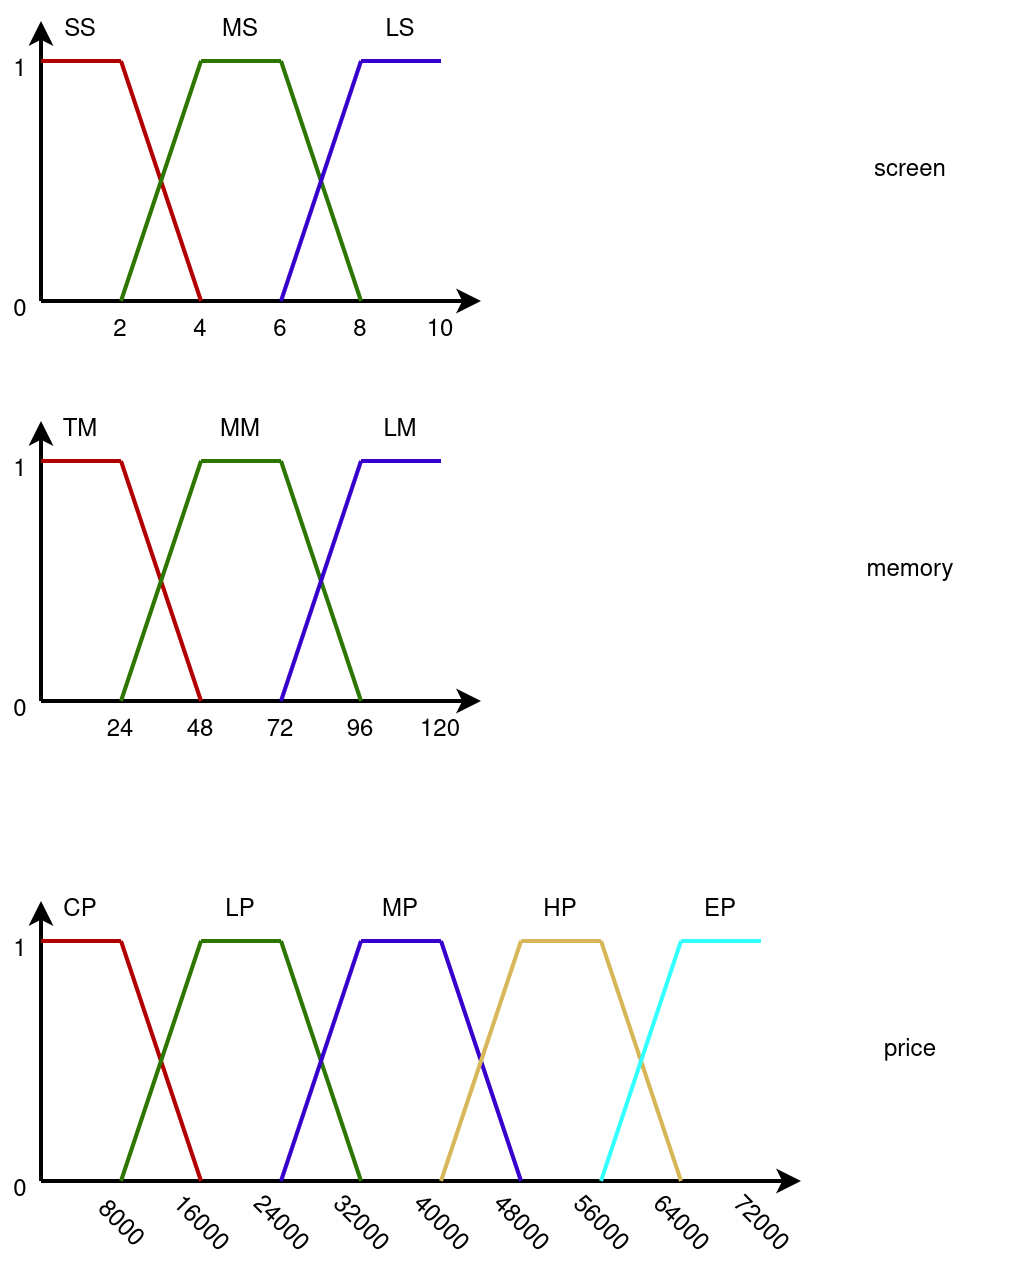

The diagram above was exported from draw.io. Its source (the exported page's mxGraphModel, read from the mxfile embedded in the PNG):
<mxGraphModel dx="683" dy="432" grid="1" gridSize="10" guides="1" tooltips="1" connect="1" arrows="1" fold="1" page="1" pageScale="1" pageWidth="850" pageHeight="1100" math="0" shadow="0">
  <root>
    <mxCell id="0" />
    <mxCell id="1" parent="0" />
    <mxCell id="Vo8k61gLhJnl6kPUMnsq-1" value="" style="endArrow=classic;html=1;rounded=0;strokeWidth=2;" edge="1" parent="1">
      <mxGeometry width="50" height="50" relative="1" as="geometry">
        <mxPoint x="40" y="400" as="sourcePoint" />
        <mxPoint x="40" y="260" as="targetPoint" />
      </mxGeometry>
    </mxCell>
    <mxCell id="Vo8k61gLhJnl6kPUMnsq-2" value="" style="endArrow=classic;html=1;rounded=0;strokeWidth=2;" edge="1" parent="1">
      <mxGeometry width="50" height="50" relative="1" as="geometry">
        <mxPoint x="40" y="400" as="sourcePoint" />
        <mxPoint x="260" y="400" as="targetPoint" />
      </mxGeometry>
    </mxCell>
    <mxCell id="Vo8k61gLhJnl6kPUMnsq-3" value="0" style="text;html=1;strokeColor=none;fillColor=none;align=center;verticalAlign=middle;whiteSpace=wrap;rounded=0;" vertex="1" parent="1">
      <mxGeometry x="20" y="390" width="20" height="30" as="geometry" />
    </mxCell>
    <mxCell id="Vo8k61gLhJnl6kPUMnsq-4" value="1" style="text;html=1;strokeColor=none;fillColor=none;align=center;verticalAlign=middle;whiteSpace=wrap;rounded=0;" vertex="1" parent="1">
      <mxGeometry x="20" y="270" width="20" height="30" as="geometry" />
    </mxCell>
    <mxCell id="Vo8k61gLhJnl6kPUMnsq-5" value="" style="endArrow=none;html=1;rounded=0;fillColor=#e51400;strokeColor=#B20000;strokeWidth=2;" edge="1" parent="1">
      <mxGeometry width="50" height="50" relative="1" as="geometry">
        <mxPoint x="40" y="280" as="sourcePoint" />
        <mxPoint x="80" y="280" as="targetPoint" />
      </mxGeometry>
    </mxCell>
    <mxCell id="Vo8k61gLhJnl6kPUMnsq-6" value="" style="endArrow=none;html=1;rounded=0;fillColor=#e51400;strokeColor=#B20000;strokeWidth=2;" edge="1" parent="1">
      <mxGeometry width="50" height="50" relative="1" as="geometry">
        <mxPoint x="80" y="280" as="sourcePoint" />
        <mxPoint x="120" y="400" as="targetPoint" />
      </mxGeometry>
    </mxCell>
    <mxCell id="Vo8k61gLhJnl6kPUMnsq-7" value="" style="endArrow=none;html=1;rounded=0;strokeWidth=2;fillColor=#60a917;strokeColor=#2D7600;" edge="1" parent="1">
      <mxGeometry width="50" height="50" relative="1" as="geometry">
        <mxPoint x="120" y="280" as="sourcePoint" />
        <mxPoint x="80" y="400" as="targetPoint" />
      </mxGeometry>
    </mxCell>
    <mxCell id="Vo8k61gLhJnl6kPUMnsq-8" value="" style="endArrow=none;html=1;rounded=0;strokeWidth=2;fillColor=#60a917;strokeColor=#2D7600;" edge="1" parent="1">
      <mxGeometry width="50" height="50" relative="1" as="geometry">
        <mxPoint x="160" y="280" as="sourcePoint" />
        <mxPoint x="200" y="400" as="targetPoint" />
      </mxGeometry>
    </mxCell>
    <mxCell id="Vo8k61gLhJnl6kPUMnsq-9" value="" style="endArrow=none;html=1;rounded=0;strokeWidth=2;fillColor=#60a917;strokeColor=#2D7600;" edge="1" parent="1">
      <mxGeometry width="50" height="50" relative="1" as="geometry">
        <mxPoint x="120" y="280" as="sourcePoint" />
        <mxPoint x="160" y="280" as="targetPoint" />
      </mxGeometry>
    </mxCell>
    <mxCell id="Vo8k61gLhJnl6kPUMnsq-10" value="" style="endArrow=none;html=1;rounded=0;strokeWidth=2;fillColor=#6a00ff;strokeColor=#3700CC;" edge="1" parent="1">
      <mxGeometry width="50" height="50" relative="1" as="geometry">
        <mxPoint x="200" y="280" as="sourcePoint" />
        <mxPoint x="160" y="400" as="targetPoint" />
      </mxGeometry>
    </mxCell>
    <mxCell id="Vo8k61gLhJnl6kPUMnsq-11" value="" style="endArrow=none;html=1;rounded=0;strokeWidth=2;fillColor=#6a00ff;strokeColor=#3700CC;" edge="1" parent="1">
      <mxGeometry width="50" height="50" relative="1" as="geometry">
        <mxPoint x="240" y="280" as="sourcePoint" />
        <mxPoint x="200" y="280" as="targetPoint" />
      </mxGeometry>
    </mxCell>
    <mxCell id="Vo8k61gLhJnl6kPUMnsq-12" value="24" style="text;html=1;strokeColor=none;fillColor=none;align=center;verticalAlign=middle;whiteSpace=wrap;rounded=0;" vertex="1" parent="1">
      <mxGeometry x="70" y="400" width="20" height="30" as="geometry" />
    </mxCell>
    <mxCell id="Vo8k61gLhJnl6kPUMnsq-13" value="48" style="text;html=1;strokeColor=none;fillColor=none;align=center;verticalAlign=middle;whiteSpace=wrap;rounded=0;" vertex="1" parent="1">
      <mxGeometry x="110" y="400" width="20" height="30" as="geometry" />
    </mxCell>
    <mxCell id="Vo8k61gLhJnl6kPUMnsq-14" value="72" style="text;html=1;strokeColor=none;fillColor=none;align=center;verticalAlign=middle;whiteSpace=wrap;rounded=0;" vertex="1" parent="1">
      <mxGeometry x="150" y="400" width="20" height="30" as="geometry" />
    </mxCell>
    <mxCell id="Vo8k61gLhJnl6kPUMnsq-15" value="96" style="text;html=1;strokeColor=none;fillColor=none;align=center;verticalAlign=middle;whiteSpace=wrap;rounded=0;" vertex="1" parent="1">
      <mxGeometry x="190" y="400" width="20" height="30" as="geometry" />
    </mxCell>
    <mxCell id="Vo8k61gLhJnl6kPUMnsq-16" value="memory" style="text;html=1;strokeColor=none;fillColor=none;align=center;verticalAlign=middle;whiteSpace=wrap;rounded=0;" vertex="1" parent="1">
      <mxGeometry x="421" y="320" width="108" height="30" as="geometry" />
    </mxCell>
    <mxCell id="Vo8k61gLhJnl6kPUMnsq-17" value="" style="endArrow=classic;html=1;rounded=0;strokeWidth=2;" edge="1" parent="1">
      <mxGeometry width="50" height="50" relative="1" as="geometry">
        <mxPoint x="40" y="200" as="sourcePoint" />
        <mxPoint x="40" y="60" as="targetPoint" />
      </mxGeometry>
    </mxCell>
    <mxCell id="Vo8k61gLhJnl6kPUMnsq-18" value="" style="endArrow=classic;html=1;rounded=0;strokeWidth=2;" edge="1" parent="1">
      <mxGeometry width="50" height="50" relative="1" as="geometry">
        <mxPoint x="40" y="200" as="sourcePoint" />
        <mxPoint x="260" y="200" as="targetPoint" />
      </mxGeometry>
    </mxCell>
    <mxCell id="Vo8k61gLhJnl6kPUMnsq-19" value="0" style="text;html=1;strokeColor=none;fillColor=none;align=center;verticalAlign=middle;whiteSpace=wrap;rounded=0;" vertex="1" parent="1">
      <mxGeometry x="20" y="190" width="20" height="30" as="geometry" />
    </mxCell>
    <mxCell id="Vo8k61gLhJnl6kPUMnsq-20" value="1" style="text;html=1;strokeColor=none;fillColor=none;align=center;verticalAlign=middle;whiteSpace=wrap;rounded=0;" vertex="1" parent="1">
      <mxGeometry x="20" y="70" width="20" height="30" as="geometry" />
    </mxCell>
    <mxCell id="Vo8k61gLhJnl6kPUMnsq-21" value="" style="endArrow=none;html=1;rounded=0;fillColor=#e51400;strokeColor=#B20000;strokeWidth=2;" edge="1" parent="1">
      <mxGeometry width="50" height="50" relative="1" as="geometry">
        <mxPoint x="40" y="80" as="sourcePoint" />
        <mxPoint x="80" y="80" as="targetPoint" />
      </mxGeometry>
    </mxCell>
    <mxCell id="Vo8k61gLhJnl6kPUMnsq-22" value="" style="endArrow=none;html=1;rounded=0;fillColor=#e51400;strokeColor=#B20000;strokeWidth=2;" edge="1" parent="1">
      <mxGeometry width="50" height="50" relative="1" as="geometry">
        <mxPoint x="80" y="80" as="sourcePoint" />
        <mxPoint x="120" y="200" as="targetPoint" />
      </mxGeometry>
    </mxCell>
    <mxCell id="Vo8k61gLhJnl6kPUMnsq-23" value="" style="endArrow=none;html=1;rounded=0;strokeWidth=2;fillColor=#60a917;strokeColor=#2D7600;" edge="1" parent="1">
      <mxGeometry width="50" height="50" relative="1" as="geometry">
        <mxPoint x="120" y="80" as="sourcePoint" />
        <mxPoint x="80" y="200" as="targetPoint" />
      </mxGeometry>
    </mxCell>
    <mxCell id="Vo8k61gLhJnl6kPUMnsq-24" value="" style="endArrow=none;html=1;rounded=0;strokeWidth=2;fillColor=#60a917;strokeColor=#2D7600;" edge="1" parent="1">
      <mxGeometry width="50" height="50" relative="1" as="geometry">
        <mxPoint x="160" y="80" as="sourcePoint" />
        <mxPoint x="200" y="200" as="targetPoint" />
      </mxGeometry>
    </mxCell>
    <mxCell id="Vo8k61gLhJnl6kPUMnsq-25" value="" style="endArrow=none;html=1;rounded=0;strokeWidth=2;fillColor=#60a917;strokeColor=#2D7600;" edge="1" parent="1">
      <mxGeometry width="50" height="50" relative="1" as="geometry">
        <mxPoint x="120" y="80" as="sourcePoint" />
        <mxPoint x="160" y="80" as="targetPoint" />
      </mxGeometry>
    </mxCell>
    <mxCell id="Vo8k61gLhJnl6kPUMnsq-26" value="" style="endArrow=none;html=1;rounded=0;strokeWidth=2;fillColor=#6a00ff;strokeColor=#3700CC;" edge="1" parent="1">
      <mxGeometry width="50" height="50" relative="1" as="geometry">
        <mxPoint x="200" y="80" as="sourcePoint" />
        <mxPoint x="160" y="200" as="targetPoint" />
      </mxGeometry>
    </mxCell>
    <mxCell id="Vo8k61gLhJnl6kPUMnsq-27" value="" style="endArrow=none;html=1;rounded=0;strokeWidth=2;fillColor=#6a00ff;strokeColor=#3700CC;" edge="1" parent="1">
      <mxGeometry width="50" height="50" relative="1" as="geometry">
        <mxPoint x="240" y="80" as="sourcePoint" />
        <mxPoint x="200" y="80" as="targetPoint" />
      </mxGeometry>
    </mxCell>
    <mxCell id="Vo8k61gLhJnl6kPUMnsq-28" value="2" style="text;html=1;strokeColor=none;fillColor=none;align=center;verticalAlign=middle;whiteSpace=wrap;rounded=0;" vertex="1" parent="1">
      <mxGeometry x="70" y="200" width="20" height="30" as="geometry" />
    </mxCell>
    <mxCell id="Vo8k61gLhJnl6kPUMnsq-29" value="4" style="text;html=1;strokeColor=none;fillColor=none;align=center;verticalAlign=middle;whiteSpace=wrap;rounded=0;" vertex="1" parent="1">
      <mxGeometry x="110" y="200" width="20" height="30" as="geometry" />
    </mxCell>
    <mxCell id="Vo8k61gLhJnl6kPUMnsq-30" value="6" style="text;html=1;strokeColor=none;fillColor=none;align=center;verticalAlign=middle;whiteSpace=wrap;rounded=0;" vertex="1" parent="1">
      <mxGeometry x="150" y="200" width="20" height="30" as="geometry" />
    </mxCell>
    <mxCell id="Vo8k61gLhJnl6kPUMnsq-31" value="8" style="text;html=1;strokeColor=none;fillColor=none;align=center;verticalAlign=middle;whiteSpace=wrap;rounded=0;" vertex="1" parent="1">
      <mxGeometry x="190" y="200" width="20" height="30" as="geometry" />
    </mxCell>
    <mxCell id="Vo8k61gLhJnl6kPUMnsq-32" value="screen" style="text;html=1;strokeColor=none;fillColor=none;align=center;verticalAlign=middle;whiteSpace=wrap;rounded=0;" vertex="1" parent="1">
      <mxGeometry x="421" y="120" width="108" height="30" as="geometry" />
    </mxCell>
    <mxCell id="Vo8k61gLhJnl6kPUMnsq-33" value="TM" style="text;html=1;strokeColor=none;fillColor=none;align=center;verticalAlign=middle;whiteSpace=wrap;rounded=0;" vertex="1" parent="1">
      <mxGeometry x="50" y="250" width="20" height="30" as="geometry" />
    </mxCell>
    <mxCell id="Vo8k61gLhJnl6kPUMnsq-34" value="MM" style="text;html=1;strokeColor=none;fillColor=none;align=center;verticalAlign=middle;whiteSpace=wrap;rounded=0;" vertex="1" parent="1">
      <mxGeometry x="130" y="250" width="20" height="30" as="geometry" />
    </mxCell>
    <mxCell id="Vo8k61gLhJnl6kPUMnsq-35" value="LM" style="text;html=1;strokeColor=none;fillColor=none;align=center;verticalAlign=middle;whiteSpace=wrap;rounded=0;" vertex="1" parent="1">
      <mxGeometry x="210" y="250" width="20" height="30" as="geometry" />
    </mxCell>
    <mxCell id="Vo8k61gLhJnl6kPUMnsq-36" value="SS" style="text;html=1;strokeColor=none;fillColor=none;align=center;verticalAlign=middle;whiteSpace=wrap;rounded=0;" vertex="1" parent="1">
      <mxGeometry x="50" y="50" width="20" height="30" as="geometry" />
    </mxCell>
    <mxCell id="Vo8k61gLhJnl6kPUMnsq-37" value="MS" style="text;html=1;strokeColor=none;fillColor=none;align=center;verticalAlign=middle;whiteSpace=wrap;rounded=0;" vertex="1" parent="1">
      <mxGeometry x="130" y="50" width="20" height="30" as="geometry" />
    </mxCell>
    <mxCell id="Vo8k61gLhJnl6kPUMnsq-38" value="LS" style="text;html=1;strokeColor=none;fillColor=none;align=center;verticalAlign=middle;whiteSpace=wrap;rounded=0;" vertex="1" parent="1">
      <mxGeometry x="210" y="50" width="20" height="30" as="geometry" />
    </mxCell>
    <mxCell id="Vo8k61gLhJnl6kPUMnsq-77" value="" style="endArrow=classic;html=1;rounded=0;strokeWidth=2;" edge="1" parent="1">
      <mxGeometry width="50" height="50" relative="1" as="geometry">
        <mxPoint x="40" y="640" as="sourcePoint" />
        <mxPoint x="40" y="500" as="targetPoint" />
      </mxGeometry>
    </mxCell>
    <mxCell id="Vo8k61gLhJnl6kPUMnsq-78" value="" style="endArrow=classic;html=1;rounded=0;strokeWidth=2;" edge="1" parent="1">
      <mxGeometry width="50" height="50" relative="1" as="geometry">
        <mxPoint x="40" y="640" as="sourcePoint" />
        <mxPoint x="420" y="640" as="targetPoint" />
      </mxGeometry>
    </mxCell>
    <mxCell id="Vo8k61gLhJnl6kPUMnsq-79" value="0" style="text;html=1;strokeColor=none;fillColor=none;align=center;verticalAlign=middle;whiteSpace=wrap;rounded=0;" vertex="1" parent="1">
      <mxGeometry x="20" y="630" width="20" height="30" as="geometry" />
    </mxCell>
    <mxCell id="Vo8k61gLhJnl6kPUMnsq-80" value="1" style="text;html=1;strokeColor=none;fillColor=none;align=center;verticalAlign=middle;whiteSpace=wrap;rounded=0;" vertex="1" parent="1">
      <mxGeometry x="20" y="510" width="20" height="30" as="geometry" />
    </mxCell>
    <mxCell id="Vo8k61gLhJnl6kPUMnsq-81" value="" style="endArrow=none;html=1;rounded=0;fillColor=#e51400;strokeColor=#B20000;strokeWidth=2;" edge="1" parent="1">
      <mxGeometry width="50" height="50" relative="1" as="geometry">
        <mxPoint x="40" y="520" as="sourcePoint" />
        <mxPoint x="80" y="520" as="targetPoint" />
      </mxGeometry>
    </mxCell>
    <mxCell id="Vo8k61gLhJnl6kPUMnsq-82" value="" style="endArrow=none;html=1;rounded=0;fillColor=#e51400;strokeColor=#B20000;strokeWidth=2;" edge="1" parent="1">
      <mxGeometry width="50" height="50" relative="1" as="geometry">
        <mxPoint x="80" y="520" as="sourcePoint" />
        <mxPoint x="120" y="640" as="targetPoint" />
      </mxGeometry>
    </mxCell>
    <mxCell id="Vo8k61gLhJnl6kPUMnsq-83" value="" style="endArrow=none;html=1;rounded=0;strokeWidth=2;fillColor=#60a917;strokeColor=#2D7600;" edge="1" parent="1">
      <mxGeometry width="50" height="50" relative="1" as="geometry">
        <mxPoint x="120" y="520" as="sourcePoint" />
        <mxPoint x="80" y="640" as="targetPoint" />
      </mxGeometry>
    </mxCell>
    <mxCell id="Vo8k61gLhJnl6kPUMnsq-84" value="" style="endArrow=none;html=1;rounded=0;strokeWidth=2;fillColor=#60a917;strokeColor=#2D7600;" edge="1" parent="1">
      <mxGeometry width="50" height="50" relative="1" as="geometry">
        <mxPoint x="160" y="520" as="sourcePoint" />
        <mxPoint x="200" y="640" as="targetPoint" />
      </mxGeometry>
    </mxCell>
    <mxCell id="Vo8k61gLhJnl6kPUMnsq-85" value="" style="endArrow=none;html=1;rounded=0;strokeWidth=2;fillColor=#60a917;strokeColor=#2D7600;" edge="1" parent="1">
      <mxGeometry width="50" height="50" relative="1" as="geometry">
        <mxPoint x="120" y="520" as="sourcePoint" />
        <mxPoint x="160" y="520" as="targetPoint" />
      </mxGeometry>
    </mxCell>
    <mxCell id="Vo8k61gLhJnl6kPUMnsq-86" value="" style="endArrow=none;html=1;rounded=0;strokeWidth=2;fillColor=#6a00ff;strokeColor=#3700CC;" edge="1" parent="1">
      <mxGeometry width="50" height="50" relative="1" as="geometry">
        <mxPoint x="200" y="520" as="sourcePoint" />
        <mxPoint x="160" y="640" as="targetPoint" />
      </mxGeometry>
    </mxCell>
    <mxCell id="Vo8k61gLhJnl6kPUMnsq-87" value="" style="endArrow=none;html=1;rounded=0;strokeWidth=2;fillColor=#6a00ff;strokeColor=#3700CC;" edge="1" parent="1">
      <mxGeometry width="50" height="50" relative="1" as="geometry">
        <mxPoint x="240" y="520" as="sourcePoint" />
        <mxPoint x="200" y="520" as="targetPoint" />
      </mxGeometry>
    </mxCell>
    <mxCell id="Vo8k61gLhJnl6kPUMnsq-88" value="8000" style="text;html=1;strokeColor=none;fillColor=none;align=center;verticalAlign=middle;whiteSpace=wrap;rounded=0;rotation=45;" vertex="1" parent="1">
      <mxGeometry x="70" y="647" width="20" height="30" as="geometry" />
    </mxCell>
    <mxCell id="Vo8k61gLhJnl6kPUMnsq-89" value="16000" style="text;html=1;strokeColor=none;fillColor=none;align=center;verticalAlign=middle;whiteSpace=wrap;rounded=0;rotation=45;" vertex="1" parent="1">
      <mxGeometry x="110" y="647" width="20" height="30" as="geometry" />
    </mxCell>
    <mxCell id="Vo8k61gLhJnl6kPUMnsq-90" value="24000" style="text;html=1;strokeColor=none;fillColor=none;align=center;verticalAlign=middle;whiteSpace=wrap;rounded=0;rotation=45;" vertex="1" parent="1">
      <mxGeometry x="150" y="647" width="20" height="30" as="geometry" />
    </mxCell>
    <mxCell id="Vo8k61gLhJnl6kPUMnsq-91" value="32000" style="text;html=1;strokeColor=none;fillColor=none;align=center;verticalAlign=middle;whiteSpace=wrap;rounded=0;rotation=45;" vertex="1" parent="1">
      <mxGeometry x="190" y="647" width="20" height="30" as="geometry" />
    </mxCell>
    <mxCell id="Vo8k61gLhJnl6kPUMnsq-92" value="price" style="text;html=1;strokeColor=none;fillColor=none;align=center;verticalAlign=middle;whiteSpace=wrap;rounded=0;" vertex="1" parent="1">
      <mxGeometry x="421" y="560" width="108" height="30" as="geometry" />
    </mxCell>
    <mxCell id="Vo8k61gLhJnl6kPUMnsq-93" value="CP" style="text;html=1;strokeColor=none;fillColor=none;align=center;verticalAlign=middle;whiteSpace=wrap;rounded=0;" vertex="1" parent="1">
      <mxGeometry x="50" y="490" width="20" height="30" as="geometry" />
    </mxCell>
    <mxCell id="Vo8k61gLhJnl6kPUMnsq-94" value="LP" style="text;html=1;strokeColor=none;fillColor=none;align=center;verticalAlign=middle;whiteSpace=wrap;rounded=0;" vertex="1" parent="1">
      <mxGeometry x="130" y="490" width="20" height="30" as="geometry" />
    </mxCell>
    <mxCell id="Vo8k61gLhJnl6kPUMnsq-95" value="MP" style="text;html=1;strokeColor=none;fillColor=none;align=center;verticalAlign=middle;whiteSpace=wrap;rounded=0;" vertex="1" parent="1">
      <mxGeometry x="210" y="490" width="20" height="30" as="geometry" />
    </mxCell>
    <mxCell id="Vo8k61gLhJnl6kPUMnsq-96" value="" style="endArrow=none;html=1;rounded=0;strokeWidth=2;fillColor=#6a00ff;strokeColor=#3700CC;" edge="1" parent="1">
      <mxGeometry width="50" height="50" relative="1" as="geometry">
        <mxPoint x="240" y="520" as="sourcePoint" />
        <mxPoint x="280" y="640" as="targetPoint" />
      </mxGeometry>
    </mxCell>
    <mxCell id="Vo8k61gLhJnl6kPUMnsq-97" value="" style="endArrow=none;html=1;rounded=0;strokeWidth=2;fillColor=#fff2cc;strokeColor=#d6b656;gradientColor=#ffd966;" edge="1" parent="1">
      <mxGeometry width="50" height="50" relative="1" as="geometry">
        <mxPoint x="280" y="520" as="sourcePoint" />
        <mxPoint x="240" y="640" as="targetPoint" />
      </mxGeometry>
    </mxCell>
    <mxCell id="Vo8k61gLhJnl6kPUMnsq-98" value="" style="endArrow=none;html=1;rounded=0;strokeWidth=2;fillColor=#fff2cc;strokeColor=#d6b656;gradientColor=#ffd966;" edge="1" parent="1">
      <mxGeometry width="50" height="50" relative="1" as="geometry">
        <mxPoint x="320" y="520" as="sourcePoint" />
        <mxPoint x="360" y="640" as="targetPoint" />
      </mxGeometry>
    </mxCell>
    <mxCell id="Vo8k61gLhJnl6kPUMnsq-99" value="" style="endArrow=none;html=1;rounded=0;strokeWidth=2;fillColor=#fff2cc;strokeColor=#d6b656;gradientColor=#ffd966;" edge="1" parent="1">
      <mxGeometry width="50" height="50" relative="1" as="geometry">
        <mxPoint x="280" y="520" as="sourcePoint" />
        <mxPoint x="320" y="520" as="targetPoint" />
      </mxGeometry>
    </mxCell>
    <mxCell id="Vo8k61gLhJnl6kPUMnsq-100" value="" style="endArrow=none;html=1;rounded=0;strokeWidth=2;fillColor=#e1d5e7;strokeColor=#33FFFF;" edge="1" parent="1">
      <mxGeometry width="50" height="50" relative="1" as="geometry">
        <mxPoint x="360" y="520" as="sourcePoint" />
        <mxPoint x="320" y="640" as="targetPoint" />
      </mxGeometry>
    </mxCell>
    <mxCell id="Vo8k61gLhJnl6kPUMnsq-101" value="" style="endArrow=none;html=1;rounded=0;strokeWidth=2;fillColor=#e1d5e7;strokeColor=#33FFFF;" edge="1" parent="1">
      <mxGeometry width="50" height="50" relative="1" as="geometry">
        <mxPoint x="360" y="520" as="sourcePoint" />
        <mxPoint x="400" y="520" as="targetPoint" />
      </mxGeometry>
    </mxCell>
    <mxCell id="Vo8k61gLhJnl6kPUMnsq-102" value="HP" style="text;html=1;strokeColor=none;fillColor=none;align=center;verticalAlign=middle;whiteSpace=wrap;rounded=0;" vertex="1" parent="1">
      <mxGeometry x="290" y="490" width="20" height="30" as="geometry" />
    </mxCell>
    <mxCell id="Vo8k61gLhJnl6kPUMnsq-103" value="EP" style="text;html=1;strokeColor=none;fillColor=none;align=center;verticalAlign=middle;whiteSpace=wrap;rounded=0;" vertex="1" parent="1">
      <mxGeometry x="370" y="490" width="20" height="30" as="geometry" />
    </mxCell>
    <mxCell id="Vo8k61gLhJnl6kPUMnsq-104" value="40000" style="text;html=1;strokeColor=none;fillColor=none;align=center;verticalAlign=middle;whiteSpace=wrap;rounded=0;rotation=45;" vertex="1" parent="1">
      <mxGeometry x="230" y="647" width="20" height="30" as="geometry" />
    </mxCell>
    <mxCell id="Vo8k61gLhJnl6kPUMnsq-105" value="48000" style="text;html=1;strokeColor=none;fillColor=none;align=center;verticalAlign=middle;whiteSpace=wrap;rounded=0;rotation=45;" vertex="1" parent="1">
      <mxGeometry x="270" y="647" width="20" height="30" as="geometry" />
    </mxCell>
    <mxCell id="Vo8k61gLhJnl6kPUMnsq-106" value="56000" style="text;html=1;strokeColor=none;fillColor=none;align=center;verticalAlign=middle;whiteSpace=wrap;rounded=0;rotation=45;" vertex="1" parent="1">
      <mxGeometry x="310" y="647" width="20" height="30" as="geometry" />
    </mxCell>
    <mxCell id="Vo8k61gLhJnl6kPUMnsq-107" value="64000" style="text;html=1;strokeColor=none;fillColor=none;align=center;verticalAlign=middle;whiteSpace=wrap;rounded=0;rotation=45;" vertex="1" parent="1">
      <mxGeometry x="350" y="647" width="20" height="30" as="geometry" />
    </mxCell>
    <mxCell id="Vo8k61gLhJnl6kPUMnsq-108" value="10" style="text;html=1;strokeColor=none;fillColor=none;align=center;verticalAlign=middle;whiteSpace=wrap;rounded=0;" vertex="1" parent="1">
      <mxGeometry x="230" y="200" width="20" height="30" as="geometry" />
    </mxCell>
    <mxCell id="Vo8k61gLhJnl6kPUMnsq-109" value="120" style="text;html=1;strokeColor=none;fillColor=none;align=center;verticalAlign=middle;whiteSpace=wrap;rounded=0;" vertex="1" parent="1">
      <mxGeometry x="230" y="400" width="20" height="30" as="geometry" />
    </mxCell>
    <mxCell id="Vo8k61gLhJnl6kPUMnsq-110" value="72000" style="text;html=1;strokeColor=none;fillColor=none;align=center;verticalAlign=middle;whiteSpace=wrap;rounded=0;rotation=45;" vertex="1" parent="1">
      <mxGeometry x="390" y="647" width="20" height="30" as="geometry" />
    </mxCell>
  </root>
</mxGraphModel>